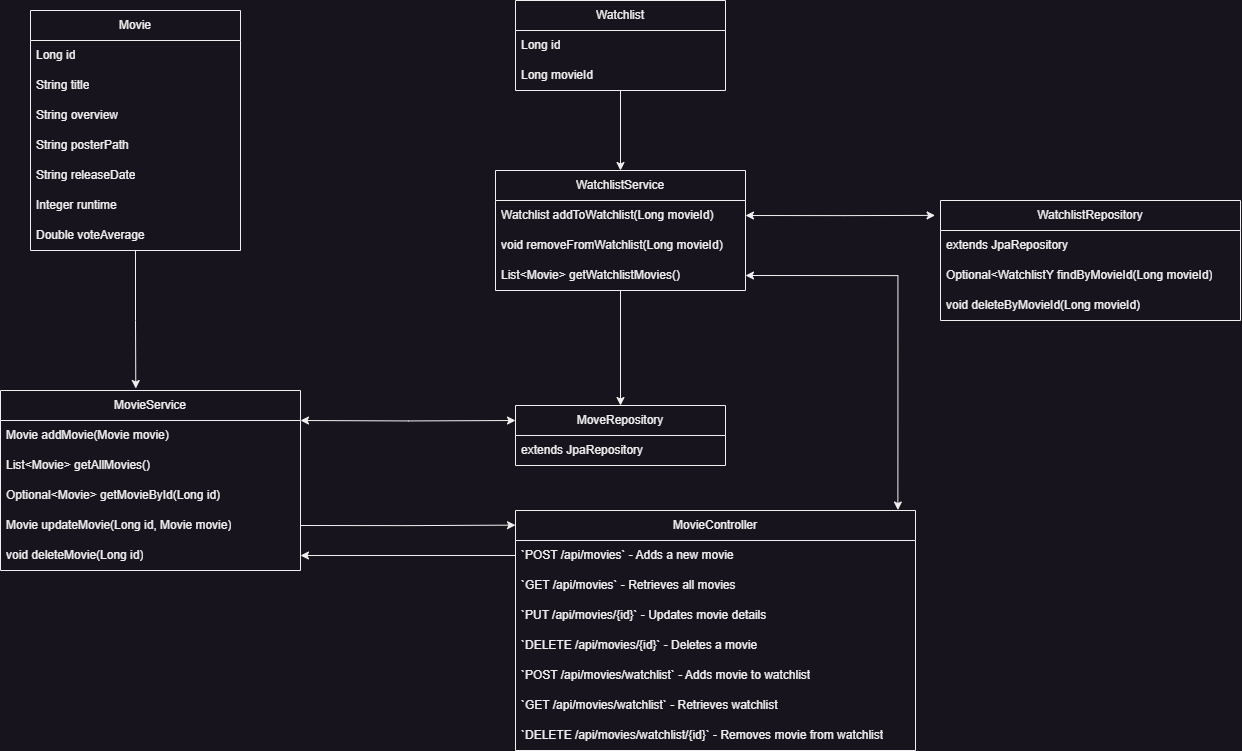

The diagram above was exported from draw.io. Its source (the exported page's mxGraphModel, read from the mxfile embedded in the PNG):
<mxGraphModel dx="2333" dy="1380" grid="1" gridSize="10" guides="1" tooltips="1" connect="1" arrows="1" fold="1" page="1" pageScale="1" pageWidth="827" pageHeight="1169" math="0" shadow="0">
  <root>
    <mxCell id="0" />
    <mxCell id="1" parent="0" />
    <mxCell id="_sObedEmD_daVjaAgI62-1" value="Movie" style="swimlane;fontStyle=0;childLayout=stackLayout;horizontal=1;startSize=30;horizontalStack=0;resizeParent=1;resizeParentMax=0;resizeLast=0;collapsible=1;marginBottom=0;whiteSpace=wrap;html=1;" vertex="1" parent="1">
      <mxGeometry x="60" y="290" width="210" height="240" as="geometry" />
    </mxCell>
    <mxCell id="_sObedEmD_daVjaAgI62-2" value="Long id" style="text;strokeColor=none;fillColor=none;align=left;verticalAlign=middle;spacingLeft=4;spacingRight=4;overflow=hidden;points=[[0,0.5],[1,0.5]];portConstraint=eastwest;rotatable=0;whiteSpace=wrap;html=1;" vertex="1" parent="_sObedEmD_daVjaAgI62-1">
      <mxGeometry y="30" width="210" height="30" as="geometry" />
    </mxCell>
    <mxCell id="_sObedEmD_daVjaAgI62-3" value="String title" style="text;strokeColor=none;fillColor=none;align=left;verticalAlign=middle;spacingLeft=4;spacingRight=4;overflow=hidden;points=[[0,0.5],[1,0.5]];portConstraint=eastwest;rotatable=0;whiteSpace=wrap;html=1;" vertex="1" parent="_sObedEmD_daVjaAgI62-1">
      <mxGeometry y="60" width="210" height="30" as="geometry" />
    </mxCell>
    <mxCell id="_sObedEmD_daVjaAgI62-4" value="String overview" style="text;strokeColor=none;fillColor=none;align=left;verticalAlign=middle;spacingLeft=4;spacingRight=4;overflow=hidden;points=[[0,0.5],[1,0.5]];portConstraint=eastwest;rotatable=0;whiteSpace=wrap;html=1;" vertex="1" parent="_sObedEmD_daVjaAgI62-1">
      <mxGeometry y="90" width="210" height="30" as="geometry" />
    </mxCell>
    <mxCell id="_sObedEmD_daVjaAgI62-5" value="String posterPath" style="text;strokeColor=none;fillColor=none;align=left;verticalAlign=middle;spacingLeft=4;spacingRight=4;overflow=hidden;points=[[0,0.5],[1,0.5]];portConstraint=eastwest;rotatable=0;whiteSpace=wrap;html=1;" vertex="1" parent="_sObedEmD_daVjaAgI62-1">
      <mxGeometry y="120" width="210" height="30" as="geometry" />
    </mxCell>
    <mxCell id="_sObedEmD_daVjaAgI62-6" value="String releaseDate" style="text;strokeColor=none;fillColor=none;align=left;verticalAlign=middle;spacingLeft=4;spacingRight=4;overflow=hidden;points=[[0,0.5],[1,0.5]];portConstraint=eastwest;rotatable=0;whiteSpace=wrap;html=1;" vertex="1" parent="_sObedEmD_daVjaAgI62-1">
      <mxGeometry y="150" width="210" height="30" as="geometry" />
    </mxCell>
    <mxCell id="_sObedEmD_daVjaAgI62-7" value="Integer runtime" style="text;strokeColor=none;fillColor=none;align=left;verticalAlign=middle;spacingLeft=4;spacingRight=4;overflow=hidden;points=[[0,0.5],[1,0.5]];portConstraint=eastwest;rotatable=0;whiteSpace=wrap;html=1;" vertex="1" parent="_sObedEmD_daVjaAgI62-1">
      <mxGeometry y="180" width="210" height="30" as="geometry" />
    </mxCell>
    <mxCell id="_sObedEmD_daVjaAgI62-8" value="Double voteAverage" style="text;strokeColor=none;fillColor=none;align=left;verticalAlign=middle;spacingLeft=4;spacingRight=4;overflow=hidden;points=[[0,0.5],[1,0.5]];portConstraint=eastwest;rotatable=0;whiteSpace=wrap;html=1;" vertex="1" parent="_sObedEmD_daVjaAgI62-1">
      <mxGeometry y="210" width="210" height="30" as="geometry" />
    </mxCell>
    <mxCell id="_sObedEmD_daVjaAgI62-48" style="edgeStyle=orthogonalEdgeStyle;rounded=0;orthogonalLoop=1;jettySize=auto;html=1;entryX=0.5;entryY=0;entryDx=0;entryDy=0;" edge="1" parent="1" source="_sObedEmD_daVjaAgI62-10" target="_sObedEmD_daVjaAgI62-26">
      <mxGeometry relative="1" as="geometry" />
    </mxCell>
    <mxCell id="_sObedEmD_daVjaAgI62-10" value="Watchlist" style="swimlane;fontStyle=0;childLayout=stackLayout;horizontal=1;startSize=30;horizontalStack=0;resizeParent=1;resizeParentMax=0;resizeLast=0;collapsible=1;marginBottom=0;whiteSpace=wrap;html=1;" vertex="1" parent="1">
      <mxGeometry x="545" y="280" width="210" height="90" as="geometry" />
    </mxCell>
    <mxCell id="_sObedEmD_daVjaAgI62-11" value="Long id" style="text;strokeColor=none;fillColor=none;align=left;verticalAlign=middle;spacingLeft=4;spacingRight=4;overflow=hidden;points=[[0,0.5],[1,0.5]];portConstraint=eastwest;rotatable=0;whiteSpace=wrap;html=1;" vertex="1" parent="_sObedEmD_daVjaAgI62-10">
      <mxGeometry y="30" width="210" height="30" as="geometry" />
    </mxCell>
    <mxCell id="_sObedEmD_daVjaAgI62-12" value="Long movieId" style="text;strokeColor=none;fillColor=none;align=left;verticalAlign=middle;spacingLeft=4;spacingRight=4;overflow=hidden;points=[[0,0.5],[1,0.5]];portConstraint=eastwest;rotatable=0;whiteSpace=wrap;html=1;" vertex="1" parent="_sObedEmD_daVjaAgI62-10">
      <mxGeometry y="60" width="210" height="30" as="geometry" />
    </mxCell>
    <mxCell id="_sObedEmD_daVjaAgI62-18" value="MovieService" style="swimlane;fontStyle=0;childLayout=stackLayout;horizontal=1;startSize=30;horizontalStack=0;resizeParent=1;resizeParentMax=0;resizeLast=0;collapsible=1;marginBottom=0;whiteSpace=wrap;html=1;" vertex="1" parent="1">
      <mxGeometry x="30" y="670" width="300" height="180" as="geometry" />
    </mxCell>
    <mxCell id="_sObedEmD_daVjaAgI62-19" value="Movie addMovie(Movie movie)" style="text;strokeColor=none;fillColor=none;align=left;verticalAlign=middle;spacingLeft=4;spacingRight=4;overflow=hidden;points=[[0,0.5],[1,0.5]];portConstraint=eastwest;rotatable=0;whiteSpace=wrap;html=1;" vertex="1" parent="_sObedEmD_daVjaAgI62-18">
      <mxGeometry y="30" width="300" height="30" as="geometry" />
    </mxCell>
    <mxCell id="_sObedEmD_daVjaAgI62-20" value="List&amp;lt;Movie&amp;gt; getAllMovies()" style="text;strokeColor=none;fillColor=none;align=left;verticalAlign=middle;spacingLeft=4;spacingRight=4;overflow=hidden;points=[[0,0.5],[1,0.5]];portConstraint=eastwest;rotatable=0;whiteSpace=wrap;html=1;" vertex="1" parent="_sObedEmD_daVjaAgI62-18">
      <mxGeometry y="60" width="300" height="30" as="geometry" />
    </mxCell>
    <mxCell id="_sObedEmD_daVjaAgI62-21" value="Optional&amp;lt;Movie&amp;gt; getMovieById(Long id)" style="text;strokeColor=none;fillColor=none;align=left;verticalAlign=middle;spacingLeft=4;spacingRight=4;overflow=hidden;points=[[0,0.5],[1,0.5]];portConstraint=eastwest;rotatable=0;whiteSpace=wrap;html=1;" vertex="1" parent="_sObedEmD_daVjaAgI62-18">
      <mxGeometry y="90" width="300" height="30" as="geometry" />
    </mxCell>
    <mxCell id="_sObedEmD_daVjaAgI62-22" value="Movie updateMovie(Long id, Movie movie)" style="text;strokeColor=none;fillColor=none;align=left;verticalAlign=middle;spacingLeft=4;spacingRight=4;overflow=hidden;points=[[0,0.5],[1,0.5]];portConstraint=eastwest;rotatable=0;whiteSpace=wrap;html=1;" vertex="1" parent="_sObedEmD_daVjaAgI62-18">
      <mxGeometry y="120" width="300" height="30" as="geometry" />
    </mxCell>
    <mxCell id="_sObedEmD_daVjaAgI62-23" value="void deleteMovie(Long id)" style="text;strokeColor=none;fillColor=none;align=left;verticalAlign=middle;spacingLeft=4;spacingRight=4;overflow=hidden;points=[[0,0.5],[1,0.5]];portConstraint=eastwest;rotatable=0;whiteSpace=wrap;html=1;" vertex="1" parent="_sObedEmD_daVjaAgI62-18">
      <mxGeometry y="150" width="300" height="30" as="geometry" />
    </mxCell>
    <mxCell id="_sObedEmD_daVjaAgI62-52" style="edgeStyle=orthogonalEdgeStyle;rounded=0;orthogonalLoop=1;jettySize=auto;html=1;entryX=0.5;entryY=0;entryDx=0;entryDy=0;" edge="1" parent="1" source="_sObedEmD_daVjaAgI62-26" target="_sObedEmD_daVjaAgI62-40">
      <mxGeometry relative="1" as="geometry" />
    </mxCell>
    <mxCell id="_sObedEmD_daVjaAgI62-26" value="WatchlistService" style="swimlane;fontStyle=0;childLayout=stackLayout;horizontal=1;startSize=30;horizontalStack=0;resizeParent=1;resizeParentMax=0;resizeLast=0;collapsible=1;marginBottom=0;whiteSpace=wrap;html=1;" vertex="1" parent="1">
      <mxGeometry x="525" y="450" width="250" height="120" as="geometry" />
    </mxCell>
    <mxCell id="_sObedEmD_daVjaAgI62-27" value="Watchlist addToWatchlist(Long movieId)" style="text;strokeColor=none;fillColor=none;align=left;verticalAlign=middle;spacingLeft=4;spacingRight=4;overflow=hidden;points=[[0,0.5],[1,0.5]];portConstraint=eastwest;rotatable=0;whiteSpace=wrap;html=1;" vertex="1" parent="_sObedEmD_daVjaAgI62-26">
      <mxGeometry y="30" width="250" height="30" as="geometry" />
    </mxCell>
    <mxCell id="_sObedEmD_daVjaAgI62-28" value="void removeFromWatchlist(Long movieId)" style="text;strokeColor=none;fillColor=none;align=left;verticalAlign=middle;spacingLeft=4;spacingRight=4;overflow=hidden;points=[[0,0.5],[1,0.5]];portConstraint=eastwest;rotatable=0;whiteSpace=wrap;html=1;" vertex="1" parent="_sObedEmD_daVjaAgI62-26">
      <mxGeometry y="60" width="250" height="30" as="geometry" />
    </mxCell>
    <mxCell id="_sObedEmD_daVjaAgI62-29" value="List&amp;lt;Movie&amp;gt; getWatchlistMovies()" style="text;strokeColor=none;fillColor=none;align=left;verticalAlign=middle;spacingLeft=4;spacingRight=4;overflow=hidden;points=[[0,0.5],[1,0.5]];portConstraint=eastwest;rotatable=0;whiteSpace=wrap;html=1;" vertex="1" parent="_sObedEmD_daVjaAgI62-26">
      <mxGeometry y="90" width="250" height="30" as="geometry" />
    </mxCell>
    <mxCell id="_sObedEmD_daVjaAgI62-32" value="MovieController" style="swimlane;fontStyle=0;childLayout=stackLayout;horizontal=1;startSize=30;horizontalStack=0;resizeParent=1;resizeParentMax=0;resizeLast=0;collapsible=1;marginBottom=0;whiteSpace=wrap;html=1;" vertex="1" parent="1">
      <mxGeometry x="545" y="790" width="400" height="240" as="geometry" />
    </mxCell>
    <mxCell id="_sObedEmD_daVjaAgI62-33" value="`POST /api/movies` - Adds a new movie" style="text;strokeColor=none;fillColor=none;align=left;verticalAlign=middle;spacingLeft=4;spacingRight=4;overflow=hidden;points=[[0,0.5],[1,0.5]];portConstraint=eastwest;rotatable=0;whiteSpace=wrap;html=1;" vertex="1" parent="_sObedEmD_daVjaAgI62-32">
      <mxGeometry y="30" width="400" height="30" as="geometry" />
    </mxCell>
    <mxCell id="_sObedEmD_daVjaAgI62-34" value="`GET /api/movies` - Retrieves all movies" style="text;strokeColor=none;fillColor=none;align=left;verticalAlign=middle;spacingLeft=4;spacingRight=4;overflow=hidden;points=[[0,0.5],[1,0.5]];portConstraint=eastwest;rotatable=0;whiteSpace=wrap;html=1;" vertex="1" parent="_sObedEmD_daVjaAgI62-32">
      <mxGeometry y="60" width="400" height="30" as="geometry" />
    </mxCell>
    <mxCell id="_sObedEmD_daVjaAgI62-36" value="`PUT /api/movies/{id}` - Updates movie details" style="text;strokeColor=none;fillColor=none;align=left;verticalAlign=middle;spacingLeft=4;spacingRight=4;overflow=hidden;points=[[0,0.5],[1,0.5]];portConstraint=eastwest;rotatable=0;whiteSpace=wrap;html=1;" vertex="1" parent="_sObedEmD_daVjaAgI62-32">
      <mxGeometry y="90" width="400" height="30" as="geometry" />
    </mxCell>
    <mxCell id="_sObedEmD_daVjaAgI62-35" value="`DELETE /api/movies/{id}` - Deletes a movie" style="text;strokeColor=none;fillColor=none;align=left;verticalAlign=middle;spacingLeft=4;spacingRight=4;overflow=hidden;points=[[0,0.5],[1,0.5]];portConstraint=eastwest;rotatable=0;whiteSpace=wrap;html=1;" vertex="1" parent="_sObedEmD_daVjaAgI62-32">
      <mxGeometry y="120" width="400" height="30" as="geometry" />
    </mxCell>
    <mxCell id="_sObedEmD_daVjaAgI62-37" value="`POST /api/movies/watchlist` - Adds movie to watchlist" style="text;strokeColor=none;fillColor=none;align=left;verticalAlign=middle;spacingLeft=4;spacingRight=4;overflow=hidden;points=[[0,0.5],[1,0.5]];portConstraint=eastwest;rotatable=0;whiteSpace=wrap;html=1;" vertex="1" parent="_sObedEmD_daVjaAgI62-32">
      <mxGeometry y="150" width="400" height="30" as="geometry" />
    </mxCell>
    <mxCell id="_sObedEmD_daVjaAgI62-38" value="`GET /api/movies/watchlist` - Retrieves watchlist" style="text;strokeColor=none;fillColor=none;align=left;verticalAlign=middle;spacingLeft=4;spacingRight=4;overflow=hidden;points=[[0,0.5],[1,0.5]];portConstraint=eastwest;rotatable=0;whiteSpace=wrap;html=1;" vertex="1" parent="_sObedEmD_daVjaAgI62-32">
      <mxGeometry y="180" width="400" height="30" as="geometry" />
    </mxCell>
    <mxCell id="_sObedEmD_daVjaAgI62-39" value="`DELETE /api/movies/watchlist/{id}` - Removes movie from watchlist" style="text;strokeColor=none;fillColor=none;align=left;verticalAlign=middle;spacingLeft=4;spacingRight=4;overflow=hidden;points=[[0,0.5],[1,0.5]];portConstraint=eastwest;rotatable=0;whiteSpace=wrap;html=1;" vertex="1" parent="_sObedEmD_daVjaAgI62-32">
      <mxGeometry y="210" width="400" height="30" as="geometry" />
    </mxCell>
    <mxCell id="_sObedEmD_daVjaAgI62-40" value="MoveRepository" style="swimlane;fontStyle=0;childLayout=stackLayout;horizontal=1;startSize=30;horizontalStack=0;resizeParent=1;resizeParentMax=0;resizeLast=0;collapsible=1;marginBottom=0;whiteSpace=wrap;html=1;" vertex="1" parent="1">
      <mxGeometry x="545" y="685" width="210" height="60" as="geometry" />
    </mxCell>
    <mxCell id="_sObedEmD_daVjaAgI62-41" value="extends JpaRepository" style="text;strokeColor=none;fillColor=none;align=left;verticalAlign=middle;spacingLeft=4;spacingRight=4;overflow=hidden;points=[[0,0.5],[1,0.5]];portConstraint=eastwest;rotatable=0;whiteSpace=wrap;html=1;" vertex="1" parent="_sObedEmD_daVjaAgI62-40">
      <mxGeometry y="30" width="210" height="30" as="geometry" />
    </mxCell>
    <mxCell id="_sObedEmD_daVjaAgI62-43" value="WatchlistRepository" style="swimlane;fontStyle=0;childLayout=stackLayout;horizontal=1;startSize=30;horizontalStack=0;resizeParent=1;resizeParentMax=0;resizeLast=0;collapsible=1;marginBottom=0;whiteSpace=wrap;html=1;" vertex="1" parent="1">
      <mxGeometry x="970" y="480" width="300" height="120" as="geometry" />
    </mxCell>
    <mxCell id="_sObedEmD_daVjaAgI62-44" value="extends JpaRepository" style="text;strokeColor=none;fillColor=none;align=left;verticalAlign=middle;spacingLeft=4;spacingRight=4;overflow=hidden;points=[[0,0.5],[1,0.5]];portConstraint=eastwest;rotatable=0;whiteSpace=wrap;html=1;" vertex="1" parent="_sObedEmD_daVjaAgI62-43">
      <mxGeometry y="30" width="300" height="30" as="geometry" />
    </mxCell>
    <mxCell id="_sObedEmD_daVjaAgI62-45" value="Optional&amp;lt;WatchlistY findByMovieId(Long movieId)" style="text;strokeColor=none;fillColor=none;align=left;verticalAlign=middle;spacingLeft=4;spacingRight=4;overflow=hidden;points=[[0,0.5],[1,0.5]];portConstraint=eastwest;rotatable=0;whiteSpace=wrap;html=1;" vertex="1" parent="_sObedEmD_daVjaAgI62-43">
      <mxGeometry y="60" width="300" height="30" as="geometry" />
    </mxCell>
    <mxCell id="_sObedEmD_daVjaAgI62-46" value="void deleteByMovieId(Long movieId)" style="text;strokeColor=none;fillColor=none;align=left;verticalAlign=middle;spacingLeft=4;spacingRight=4;overflow=hidden;points=[[0,0.5],[1,0.5]];portConstraint=eastwest;rotatable=0;whiteSpace=wrap;html=1;" vertex="1" parent="_sObedEmD_daVjaAgI62-43">
      <mxGeometry y="90" width="300" height="30" as="geometry" />
    </mxCell>
    <mxCell id="_sObedEmD_daVjaAgI62-47" style="edgeStyle=orthogonalEdgeStyle;rounded=0;orthogonalLoop=1;jettySize=auto;html=1;entryX=0.451;entryY=-0.011;entryDx=0;entryDy=0;entryPerimeter=0;" edge="1" parent="1" source="_sObedEmD_daVjaAgI62-1" target="_sObedEmD_daVjaAgI62-18">
      <mxGeometry relative="1" as="geometry" />
    </mxCell>
    <mxCell id="_sObedEmD_daVjaAgI62-49" style="edgeStyle=orthogonalEdgeStyle;rounded=0;orthogonalLoop=1;jettySize=auto;html=1;entryX=0;entryY=0.25;entryDx=0;entryDy=0;endArrow=classic;endFill=1;startArrow=classic;startFill=1;" edge="1" parent="1" target="_sObedEmD_daVjaAgI62-40">
      <mxGeometry relative="1" as="geometry">
        <mxPoint x="330" y="700" as="sourcePoint" />
      </mxGeometry>
    </mxCell>
    <mxCell id="_sObedEmD_daVjaAgI62-50" style="edgeStyle=orthogonalEdgeStyle;rounded=0;orthogonalLoop=1;jettySize=auto;html=1;exitX=1;exitY=0.5;exitDx=0;exitDy=0;entryX=0;entryY=0.061;entryDx=0;entryDy=0;entryPerimeter=0;" edge="1" parent="1" source="_sObedEmD_daVjaAgI62-22" target="_sObedEmD_daVjaAgI62-32">
      <mxGeometry relative="1" as="geometry" />
    </mxCell>
    <mxCell id="_sObedEmD_daVjaAgI62-51" style="edgeStyle=orthogonalEdgeStyle;rounded=0;orthogonalLoop=1;jettySize=auto;html=1;exitX=1;exitY=0.5;exitDx=0;exitDy=0;entryX=-0.018;entryY=0.124;entryDx=0;entryDy=0;entryPerimeter=0;startArrow=classic;startFill=1;" edge="1" parent="1" source="_sObedEmD_daVjaAgI62-27" target="_sObedEmD_daVjaAgI62-43">
      <mxGeometry relative="1" as="geometry" />
    </mxCell>
    <mxCell id="_sObedEmD_daVjaAgI62-53" style="edgeStyle=orthogonalEdgeStyle;rounded=0;orthogonalLoop=1;jettySize=auto;html=1;entryX=0.956;entryY=-0.002;entryDx=0;entryDy=0;entryPerimeter=0;exitX=1;exitY=0.5;exitDx=0;exitDy=0;startArrow=classic;startFill=1;" edge="1" parent="1" source="_sObedEmD_daVjaAgI62-29" target="_sObedEmD_daVjaAgI62-32">
      <mxGeometry relative="1" as="geometry" />
    </mxCell>
    <mxCell id="_sObedEmD_daVjaAgI62-54" style="edgeStyle=orthogonalEdgeStyle;rounded=0;orthogonalLoop=1;jettySize=auto;html=1;entryX=1;entryY=0.5;entryDx=0;entryDy=0;exitX=0;exitY=0.5;exitDx=0;exitDy=0;" edge="1" parent="1" source="_sObedEmD_daVjaAgI62-33" target="_sObedEmD_daVjaAgI62-23">
      <mxGeometry relative="1" as="geometry" />
    </mxCell>
  </root>
</mxGraphModel>